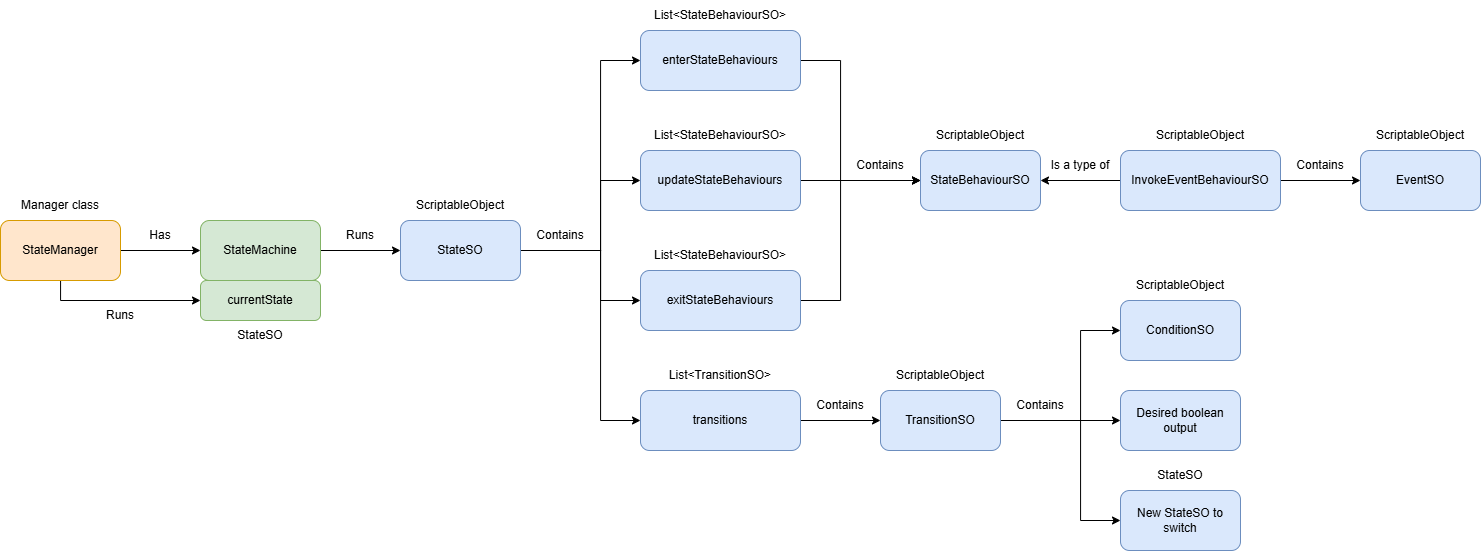

The diagram above was exported from draw.io. Its source (the exported page's mxGraphModel, read from the mxfile embedded in the PNG):
<mxGraphModel dx="1363" dy="752" grid="1" gridSize="10" guides="1" tooltips="1" connect="1" arrows="1" fold="1" page="1" pageScale="1" pageWidth="850" pageHeight="1100" math="0" shadow="0">
  <root>
    <mxCell id="0" />
    <mxCell id="1" parent="0" />
    <mxCell id="zk1pVrzTtOlZ3tqBz0-J-11" edge="1" parent="1" source="-wwnCxtV06INH7z6OVZz-1" style="edgeStyle=orthogonalEdgeStyle;rounded=0;orthogonalLoop=1;jettySize=auto;html=1;" target="HRqwqfSTh4Al9Yykco1Z-2">
      <mxGeometry relative="1" as="geometry">
        <Array as="points">
          <mxPoint x="880" y="330" />
          <mxPoint x="880" y="140" />
        </Array>
      </mxGeometry>
    </mxCell>
    <mxCell id="zk1pVrzTtOlZ3tqBz0-J-12" edge="1" parent="1" source="-wwnCxtV06INH7z6OVZz-1" style="edgeStyle=orthogonalEdgeStyle;rounded=0;orthogonalLoop=1;jettySize=auto;html=1;" target="HRqwqfSTh4Al9Yykco1Z-3">
      <mxGeometry relative="1" as="geometry">
        <Array as="points">
          <mxPoint x="880" y="330" />
          <mxPoint x="880" y="260" />
        </Array>
      </mxGeometry>
    </mxCell>
    <mxCell id="zk1pVrzTtOlZ3tqBz0-J-13" edge="1" parent="1" source="-wwnCxtV06INH7z6OVZz-1" style="edgeStyle=orthogonalEdgeStyle;rounded=0;orthogonalLoop=1;jettySize=auto;html=1;" target="HRqwqfSTh4Al9Yykco1Z-4">
      <mxGeometry relative="1" as="geometry">
        <Array as="points">
          <mxPoint x="880" y="330" />
          <mxPoint x="880" y="380" />
        </Array>
      </mxGeometry>
    </mxCell>
    <mxCell id="zk1pVrzTtOlZ3tqBz0-J-14" edge="1" parent="1" source="-wwnCxtV06INH7z6OVZz-1" style="edgeStyle=orthogonalEdgeStyle;rounded=0;orthogonalLoop=1;jettySize=auto;html=1;" target="HRqwqfSTh4Al9Yykco1Z-5">
      <mxGeometry relative="1" as="geometry">
        <Array as="points">
          <mxPoint x="880" y="330" />
          <mxPoint x="880" y="500" />
        </Array>
      </mxGeometry>
    </mxCell>
    <mxCell id="-wwnCxtV06INH7z6OVZz-1" parent="1" style="rounded=1;whiteSpace=wrap;html=1;fillColor=#dae8fc;strokeColor=#6c8ebf;" value="StateSO" vertex="1">
      <mxGeometry height="60" width="120" x="680" y="300" as="geometry" />
    </mxCell>
    <mxCell id="zk1pVrzTtOlZ3tqBz0-J-7" edge="1" parent="1" source="-wwnCxtV06INH7z6OVZz-2" style="edgeStyle=orthogonalEdgeStyle;rounded=0;orthogonalLoop=1;jettySize=auto;html=1;" target="-wwnCxtV06INH7z6OVZz-1">
      <mxGeometry relative="1" as="geometry" />
    </mxCell>
    <mxCell id="-wwnCxtV06INH7z6OVZz-2" parent="1" style="rounded=1;whiteSpace=wrap;html=1;fillColor=#d5e8d4;strokeColor=#82b366;" value="StateMachine" vertex="1">
      <mxGeometry height="60" width="120" x="480" y="300" as="geometry" />
    </mxCell>
    <mxCell id="zk1pVrzTtOlZ3tqBz0-J-9" edge="1" parent="1" source="-wwnCxtV06INH7z6OVZz-4" style="edgeStyle=orthogonalEdgeStyle;rounded=0;orthogonalLoop=1;jettySize=auto;html=1;" target="-wwnCxtV06INH7z6OVZz-2">
      <mxGeometry relative="1" as="geometry" />
    </mxCell>
    <mxCell id="w2PltjivpkIEoQ9khgZj-6" edge="1" parent="1" source="-wwnCxtV06INH7z6OVZz-4" style="edgeStyle=orthogonalEdgeStyle;rounded=0;orthogonalLoop=1;jettySize=auto;html=1;" target="w2PltjivpkIEoQ9khgZj-9">
      <mxGeometry relative="1" as="geometry">
        <Array as="points">
          <mxPoint x="340" y="380" />
        </Array>
      </mxGeometry>
    </mxCell>
    <mxCell id="-wwnCxtV06INH7z6OVZz-4" parent="1" style="rounded=1;whiteSpace=wrap;html=1;fillColor=#ffe6cc;strokeColor=#d79b00;" value="StateManager" vertex="1">
      <mxGeometry height="60" width="120" x="280" y="300" as="geometry" />
    </mxCell>
    <mxCell id="HRqwqfSTh4Al9Yykco1Z-1" parent="1" style="rounded=1;whiteSpace=wrap;html=1;fillColor=#dae8fc;strokeColor=#6c8ebf;" value="StateBehaviourSO" vertex="1">
      <mxGeometry height="60" width="120" x="1200" y="230" as="geometry" />
    </mxCell>
    <mxCell id="zk1pVrzTtOlZ3tqBz0-J-16" edge="1" parent="1" source="HRqwqfSTh4Al9Yykco1Z-2" style="edgeStyle=orthogonalEdgeStyle;rounded=0;orthogonalLoop=1;jettySize=auto;html=1;" target="HRqwqfSTh4Al9Yykco1Z-1">
      <mxGeometry relative="1" as="geometry">
        <Array as="points">
          <mxPoint x="1120" y="140" />
          <mxPoint x="1120" y="260" />
        </Array>
      </mxGeometry>
    </mxCell>
    <mxCell id="HRqwqfSTh4Al9Yykco1Z-2" parent="1" style="rounded=1;whiteSpace=wrap;html=1;fillColor=#dae8fc;strokeColor=#6c8ebf;" value="enterStateBehaviours" vertex="1">
      <mxGeometry height="60" width="160" x="920" y="110" as="geometry" />
    </mxCell>
    <mxCell id="aOW7eLh4X-j_-YUUe_ci-9" edge="1" parent="1" source="HRqwqfSTh4Al9Yykco1Z-3" style="edgeStyle=orthogonalEdgeStyle;rounded=0;orthogonalLoop=1;jettySize=auto;html=1;" target="HRqwqfSTh4Al9Yykco1Z-1">
      <mxGeometry relative="1" as="geometry" />
    </mxCell>
    <mxCell id="HRqwqfSTh4Al9Yykco1Z-3" parent="1" style="rounded=1;whiteSpace=wrap;html=1;fillColor=#dae8fc;strokeColor=#6c8ebf;" value="updateStateBehaviours" vertex="1">
      <mxGeometry height="60" width="160" x="920" y="230" as="geometry" />
    </mxCell>
    <mxCell id="aOW7eLh4X-j_-YUUe_ci-10" edge="1" parent="1" source="HRqwqfSTh4Al9Yykco1Z-4" style="edgeStyle=orthogonalEdgeStyle;rounded=0;orthogonalLoop=1;jettySize=auto;html=1;" target="HRqwqfSTh4Al9Yykco1Z-1">
      <mxGeometry relative="1" as="geometry">
        <Array as="points">
          <mxPoint x="1120" y="380" />
          <mxPoint x="1120" y="260" />
        </Array>
      </mxGeometry>
    </mxCell>
    <mxCell id="HRqwqfSTh4Al9Yykco1Z-4" parent="1" style="rounded=1;whiteSpace=wrap;html=1;fillColor=#dae8fc;strokeColor=#6c8ebf;" value="exitStateBehaviours" vertex="1">
      <mxGeometry height="60" width="160" x="920" y="350" as="geometry" />
    </mxCell>
    <mxCell id="zk1pVrzTtOlZ3tqBz0-J-19" edge="1" parent="1" source="HRqwqfSTh4Al9Yykco1Z-5" style="edgeStyle=orthogonalEdgeStyle;rounded=0;orthogonalLoop=1;jettySize=auto;html=1;" target="zk1pVrzTtOlZ3tqBz0-J-3">
      <mxGeometry relative="1" as="geometry" />
    </mxCell>
    <mxCell id="HRqwqfSTh4Al9Yykco1Z-5" parent="1" style="rounded=1;whiteSpace=wrap;html=1;fillColor=#dae8fc;strokeColor=#6c8ebf;" value="transitions" vertex="1">
      <mxGeometry height="60" width="160" x="920" y="470" as="geometry" />
    </mxCell>
    <mxCell id="zk1pVrzTtOlZ3tqBz0-J-20" edge="1" parent="1" source="zk1pVrzTtOlZ3tqBz0-J-3" style="edgeStyle=orthogonalEdgeStyle;rounded=0;orthogonalLoop=1;jettySize=auto;html=1;" target="zk1pVrzTtOlZ3tqBz0-J-4">
      <mxGeometry relative="1" as="geometry">
        <Array as="points">
          <mxPoint x="1360" y="500" />
          <mxPoint x="1360" y="410" />
        </Array>
      </mxGeometry>
    </mxCell>
    <mxCell id="zk1pVrzTtOlZ3tqBz0-J-21" edge="1" parent="1" source="zk1pVrzTtOlZ3tqBz0-J-3" style="edgeStyle=orthogonalEdgeStyle;rounded=0;orthogonalLoop=1;jettySize=auto;html=1;" target="zk1pVrzTtOlZ3tqBz0-J-5">
      <mxGeometry relative="1" as="geometry" />
    </mxCell>
    <mxCell id="zk1pVrzTtOlZ3tqBz0-J-22" edge="1" parent="1" source="zk1pVrzTtOlZ3tqBz0-J-3" style="edgeStyle=orthogonalEdgeStyle;rounded=0;orthogonalLoop=1;jettySize=auto;html=1;" target="zk1pVrzTtOlZ3tqBz0-J-6">
      <mxGeometry relative="1" as="geometry">
        <Array as="points">
          <mxPoint x="1360" y="500" />
          <mxPoint x="1360" y="600" />
        </Array>
      </mxGeometry>
    </mxCell>
    <mxCell id="zk1pVrzTtOlZ3tqBz0-J-3" parent="1" style="rounded=1;whiteSpace=wrap;html=1;fillColor=#dae8fc;strokeColor=#6c8ebf;" value="TransitionSO" vertex="1">
      <mxGeometry height="60" width="120" x="1160" y="470" as="geometry" />
    </mxCell>
    <mxCell id="zk1pVrzTtOlZ3tqBz0-J-4" parent="1" style="rounded=1;whiteSpace=wrap;html=1;fillColor=#dae8fc;strokeColor=#6c8ebf;" value="ConditionSO" vertex="1">
      <mxGeometry height="60" width="120" x="1400" y="380" as="geometry" />
    </mxCell>
    <mxCell id="zk1pVrzTtOlZ3tqBz0-J-5" parent="1" style="rounded=1;whiteSpace=wrap;html=1;fillColor=#dae8fc;strokeColor=#6c8ebf;" value="Desired boolean output" vertex="1">
      <mxGeometry height="60" width="120" x="1400" y="470" as="geometry" />
    </mxCell>
    <mxCell id="zk1pVrzTtOlZ3tqBz0-J-6" parent="1" style="rounded=1;whiteSpace=wrap;html=1;fillColor=#dae8fc;strokeColor=#6c8ebf;" value="New StateSO to switch" vertex="1">
      <mxGeometry height="60" width="120" x="1400" y="570" as="geometry" />
    </mxCell>
    <mxCell id="zk1pVrzTtOlZ3tqBz0-J-8" parent="1" style="text;html=1;whiteSpace=wrap;strokeColor=none;fillColor=none;align=center;verticalAlign=middle;rounded=0;" value="Runs" vertex="1">
      <mxGeometry height="30" width="60" x="610" y="300" as="geometry" />
    </mxCell>
    <mxCell id="zk1pVrzTtOlZ3tqBz0-J-10" parent="1" style="text;html=1;whiteSpace=wrap;strokeColor=none;fillColor=none;align=center;verticalAlign=middle;rounded=0;" value="Has" vertex="1">
      <mxGeometry height="30" width="60" x="410" y="300" as="geometry" />
    </mxCell>
    <mxCell id="zk1pVrzTtOlZ3tqBz0-J-15" parent="1" style="text;html=1;whiteSpace=wrap;strokeColor=none;fillColor=none;align=center;verticalAlign=middle;rounded=0;" value="Contains" vertex="1">
      <mxGeometry height="30" width="60" x="810" y="300" as="geometry" />
    </mxCell>
    <mxCell id="zk1pVrzTtOlZ3tqBz0-J-23" parent="1" style="text;html=1;whiteSpace=wrap;strokeColor=none;fillColor=none;align=center;verticalAlign=middle;rounded=0;" value="Contains" vertex="1">
      <mxGeometry height="30" width="60" x="1090" y="470" as="geometry" />
    </mxCell>
    <mxCell id="zk1pVrzTtOlZ3tqBz0-J-26" parent="1" style="text;html=1;whiteSpace=wrap;strokeColor=none;fillColor=none;align=center;verticalAlign=middle;rounded=0;" value="Contains" vertex="1">
      <mxGeometry height="30" width="60" x="1130" y="230" as="geometry" />
    </mxCell>
    <mxCell id="zk1pVrzTtOlZ3tqBz0-J-27" parent="1" style="text;html=1;whiteSpace=wrap;strokeColor=none;fillColor=none;align=center;verticalAlign=middle;rounded=0;" value="Contains" vertex="1">
      <mxGeometry height="30" width="60" x="1290" y="470" as="geometry" />
    </mxCell>
    <mxCell id="zk1pVrzTtOlZ3tqBz0-J-30" parent="1" style="text;html=1;whiteSpace=wrap;strokeColor=none;fillColor=none;align=center;verticalAlign=middle;rounded=0;" value="ScriptableObject" vertex="1">
      <mxGeometry height="30" width="120" x="680" y="270" as="geometry" />
    </mxCell>
    <mxCell id="zk1pVrzTtOlZ3tqBz0-J-31" parent="1" style="text;html=1;whiteSpace=wrap;strokeColor=none;fillColor=none;align=center;verticalAlign=middle;rounded=0;" value="ScriptableObject" vertex="1">
      <mxGeometry height="30" width="120" x="1200" y="200" as="geometry" />
    </mxCell>
    <mxCell id="zk1pVrzTtOlZ3tqBz0-J-34" parent="1" style="text;html=1;whiteSpace=wrap;strokeColor=none;fillColor=none;align=center;verticalAlign=middle;rounded=0;" value="ScriptableObject" vertex="1">
      <mxGeometry height="30" width="120" x="1160" y="440" as="geometry" />
    </mxCell>
    <mxCell id="zk1pVrzTtOlZ3tqBz0-J-35" parent="1" style="text;html=1;whiteSpace=wrap;strokeColor=none;fillColor=none;align=center;verticalAlign=middle;rounded=0;" value="ScriptableObject" vertex="1">
      <mxGeometry height="30" width="120" x="1400" y="350" as="geometry" />
    </mxCell>
    <mxCell id="dXOA353TUJ2-P250UCxR-1" parent="1" style="text;html=1;whiteSpace=wrap;strokeColor=none;fillColor=none;align=center;verticalAlign=middle;rounded=0;" value="Manager class" vertex="1">
      <mxGeometry height="30" width="120" x="280" y="270" as="geometry" />
    </mxCell>
    <mxCell id="w2PltjivpkIEoQ9khgZj-9" parent="1" style="rounded=1;whiteSpace=wrap;html=1;fillColor=#d5e8d4;strokeColor=#82b366;" value="currentState" vertex="1">
      <mxGeometry height="40" width="120" x="480" y="360" as="geometry" />
    </mxCell>
    <mxCell id="w2PltjivpkIEoQ9khgZj-10" parent="1" style="text;html=1;whiteSpace=wrap;strokeColor=none;fillColor=none;align=center;verticalAlign=middle;rounded=0;" value="Runs" vertex="1">
      <mxGeometry height="30" width="60" x="370" y="380" as="geometry" />
    </mxCell>
    <mxCell id="JGXP78HR2_iXbfZPZmoo-1" parent="1" style="text;html=1;whiteSpace=wrap;strokeColor=none;fillColor=none;align=center;verticalAlign=middle;rounded=0;" value="List&amp;lt;TransitionSO&amp;gt;" vertex="1">
      <mxGeometry height="30" width="160" x="920" y="440" as="geometry" />
    </mxCell>
    <mxCell id="povrHrgVoB6rQaFSvRLK-1" parent="1" style="text;html=1;whiteSpace=wrap;strokeColor=none;fillColor=none;align=center;verticalAlign=middle;rounded=0;" value="List&amp;lt;StateBehaviourSO&amp;gt;" vertex="1">
      <mxGeometry height="30" width="160" x="920" y="320" as="geometry" />
    </mxCell>
    <mxCell id="povrHrgVoB6rQaFSvRLK-2" parent="1" style="text;html=1;whiteSpace=wrap;strokeColor=none;fillColor=none;align=center;verticalAlign=middle;rounded=0;" value="List&amp;lt;StateBehaviourSO&amp;gt;" vertex="1">
      <mxGeometry height="30" width="160" x="920" y="200" as="geometry" />
    </mxCell>
    <mxCell id="povrHrgVoB6rQaFSvRLK-3" parent="1" style="text;html=1;whiteSpace=wrap;strokeColor=none;fillColor=none;align=center;verticalAlign=middle;rounded=0;" value="List&amp;lt;StateBehaviourSO&amp;gt;" vertex="1">
      <mxGeometry height="30" width="160" x="920" y="80" as="geometry" />
    </mxCell>
    <mxCell id="povrHrgVoB6rQaFSvRLK-4" parent="1" style="text;html=1;whiteSpace=wrap;strokeColor=none;fillColor=none;align=center;verticalAlign=middle;rounded=0;" value="StateSO" vertex="1">
      <mxGeometry height="30" width="60" x="510" y="400" as="geometry" />
    </mxCell>
    <mxCell id="aOW7eLh4X-j_-YUUe_ci-2" edge="1" parent="1" source="aOW7eLh4X-j_-YUUe_ci-1" style="edgeStyle=orthogonalEdgeStyle;rounded=0;orthogonalLoop=1;jettySize=auto;html=1;" target="HRqwqfSTh4Al9Yykco1Z-1">
      <mxGeometry relative="1" as="geometry" />
    </mxCell>
    <mxCell id="aOW7eLh4X-j_-YUUe_ci-6" edge="1" parent="1" source="aOW7eLh4X-j_-YUUe_ci-1" style="edgeStyle=orthogonalEdgeStyle;rounded=0;orthogonalLoop=1;jettySize=auto;html=1;" target="aOW7eLh4X-j_-YUUe_ci-5">
      <mxGeometry relative="1" as="geometry" />
    </mxCell>
    <mxCell id="aOW7eLh4X-j_-YUUe_ci-1" parent="1" style="rounded=1;whiteSpace=wrap;html=1;fillColor=#dae8fc;strokeColor=#6c8ebf;" value="InvokeEventBehaviourSO" vertex="1">
      <mxGeometry height="60" width="160" x="1400" y="230" as="geometry" />
    </mxCell>
    <mxCell id="aOW7eLh4X-j_-YUUe_ci-3" parent="1" style="text;html=1;whiteSpace=wrap;strokeColor=none;fillColor=none;align=center;verticalAlign=middle;rounded=0;" value="Is a type of" vertex="1">
      <mxGeometry height="30" width="80" x="1320" y="230" as="geometry" />
    </mxCell>
    <mxCell id="aOW7eLh4X-j_-YUUe_ci-4" parent="1" style="text;html=1;whiteSpace=wrap;strokeColor=none;fillColor=none;align=center;verticalAlign=middle;rounded=0;" value="ScriptableObject" vertex="1">
      <mxGeometry height="30" width="120" x="1420" y="200" as="geometry" />
    </mxCell>
    <mxCell id="aOW7eLh4X-j_-YUUe_ci-5" parent="1" style="rounded=1;whiteSpace=wrap;html=1;fillColor=#dae8fc;strokeColor=#6c8ebf;" value="EventSO" vertex="1">
      <mxGeometry height="60" width="120" x="1640" y="230" as="geometry" />
    </mxCell>
    <mxCell id="aOW7eLh4X-j_-YUUe_ci-7" parent="1" style="text;html=1;whiteSpace=wrap;strokeColor=none;fillColor=none;align=center;verticalAlign=middle;rounded=0;" value="Contains" vertex="1">
      <mxGeometry height="30" width="60" x="1570" y="230" as="geometry" />
    </mxCell>
    <mxCell id="aOW7eLh4X-j_-YUUe_ci-8" parent="1" style="text;html=1;whiteSpace=wrap;strokeColor=none;fillColor=none;align=center;verticalAlign=middle;rounded=0;" value="ScriptableObject" vertex="1">
      <mxGeometry height="30" width="120" x="1640" y="200" as="geometry" />
    </mxCell>
    <mxCell id="aOW7eLh4X-j_-YUUe_ci-11" parent="1" style="text;html=1;whiteSpace=wrap;strokeColor=none;fillColor=none;align=center;verticalAlign=middle;rounded=0;" value="StateSO" vertex="1">
      <mxGeometry height="30" width="60" x="1430" y="540" as="geometry" />
    </mxCell>
  </root>
</mxGraphModel>